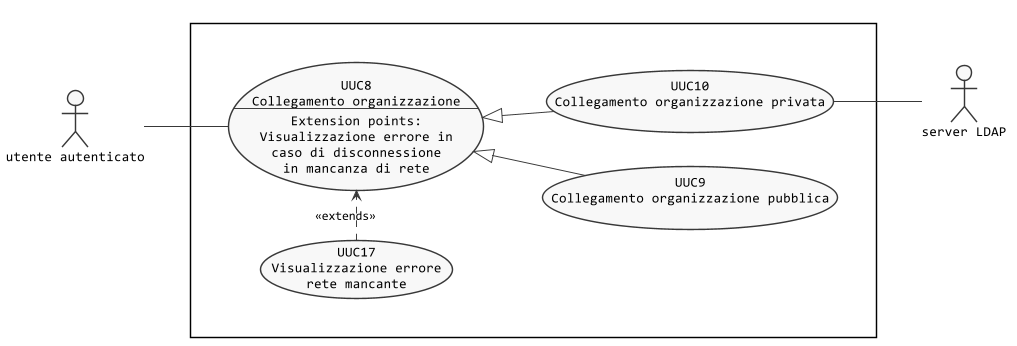

The diagram above was rendered by PlantUML. Its source (embedded in the PNG):
@startuml collegamento-organizzazione
left to right direction

skinparam {
  linetype polyline
  monochrome true
  shadowing false
  defaultFontName Consolas
  DefaultTextAlignment center
  noteFontName Arial
}

scale max 1024 width


actor :utente autenticato: as A3
actor :server LDAP: as A4

rectangle {
  together {
    usecase (UUC8) as "UUC8\nCollegamento organizzazione\n--\nExtension points:\nVisualizzazione errore in\ncaso di disconnessione\nin mancanza di rete"
    usecase (UUC9) as "UUC9\nCollegamento organizzazione pubblica"
    usecase (UUC10) as "UUC10\nCollegamento organizzazione privata"
    usecase (UUC17) as "UUC17\nVisualizzazione errore\nrete mancante"
  }
}

:A3: -- (UUC8)
(UUC8) <.left. (UUC17) : <<extends>>
(UUC8) <|-- (UUC9)
(UUC8) <|-- (UUC10)
(UUC10) -- :A4:

@enduml